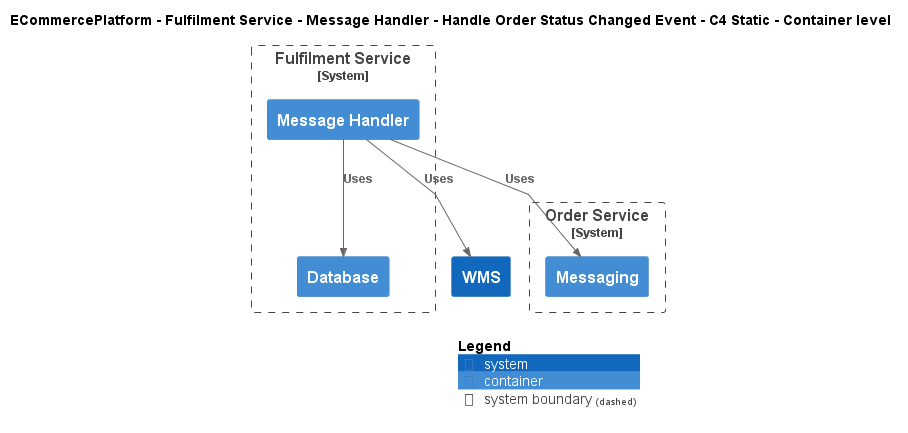

The diagram above was rendered by PlantUML. Its source (embedded in the PNG):
@startuml
!include ..\..\..\..\..\..\..\.c4s\C4_Container.puml

AddElementTag("c4interflow:lifecycle:new", $bgColor=green, $fontColor=#ffffff, $borderColor=green, $shadowing="False")
AddElementTag("c4interflow:lifecycle:changed", $bgColor=orange, $fontColor=#ffffff, $borderColor=orange, $shadowing="False")
AddElementTag("c4interflow:lifecycle:removed", $bgColor=red, $fontColor=#ffffff, $borderColor=red, $shadowing="False")

AddRelTag("c4interflow:lifecycle:new", $textColor=green, $lineColor=green)
AddRelTag("c4interflow:lifecycle:changed", $textColor=orange, $lineColor=orange)
AddRelTag("c4interflow:lifecycle:removed", $textColor=red, $lineColor=red)

SHOW_PERSON_PORTRAIT()
LAYOUT_TOP_DOWN()

skinparam linetype polyline

title ECommercePlatform - Fulfilment Service - Message Handler - Handle Order Status Changed Event - C4 Static - Container level


System_Boundary(ECommercePlatform.SoftwareSystems.FulfilmentService, "Fulfilment Service") {
    Container(ECommercePlatform.SoftwareSystems.FulfilmentService.Containers.MessageHandler, "Message Handler", "", "")
    Container(ECommercePlatform.SoftwareSystems.FulfilmentService.Containers.Database, "Database", "", "")
}

System_Boundary(ECommercePlatform.SoftwareSystems.OrderService, "Order Service") {
    Container(ECommercePlatform.SoftwareSystems.OrderService.Containers.Messaging, "Messaging", "", "")
}
System(ECommercePlatform.SoftwareSystems.WMS, "WMS", "")

Rel(ECommercePlatform.SoftwareSystems.FulfilmentService.Containers.MessageHandler, ECommercePlatform.SoftwareSystems.OrderService.Containers.Messaging, "Uses")
Rel(ECommercePlatform.SoftwareSystems.FulfilmentService.Containers.MessageHandler, ECommercePlatform.SoftwareSystems.FulfilmentService.Containers.Database, "Uses")
Rel(ECommercePlatform.SoftwareSystems.FulfilmentService.Containers.MessageHandler, ECommercePlatform.SoftwareSystems.WMS, "Uses")


SHOW_LEGEND()
@enduml